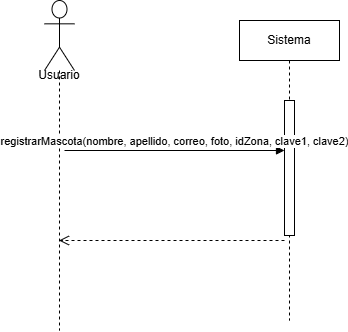

The diagram above was exported from draw.io. Its source (the exported page's mxGraphModel, read from the mxfile embedded in the PNG):
<mxGraphModel dx="1030" dy="562" grid="1" gridSize="10" guides="1" tooltips="1" connect="1" arrows="1" fold="1" page="1" pageScale="1" pageWidth="850" pageHeight="1100" math="0" shadow="0">
  <root>
    <mxCell id="0" />
    <mxCell id="1" parent="0" />
    <mxCell id="ScXSmy2PDMluNM7Db7fv-2" parent="1" style="shape=umlLifeline;perimeter=lifelinePerimeter;whiteSpace=wrap;html=1;container=1;dropTarget=0;collapsible=0;recursiveResize=0;outlineConnect=0;portConstraint=eastwest;newEdgeStyle={&quot;curved&quot;:0,&quot;rounded&quot;:0};participant=umlActor;size=70;" value="" vertex="1">
      <mxGeometry height="330" width="30" x="130" y="30" as="geometry" />
    </mxCell>
    <mxCell id="ScXSmy2PDMluNM7Db7fv-3" parent="1" style="text;html=1;whiteSpace=wrap;strokeColor=none;fillColor=none;align=center;verticalAlign=middle;rounded=0;" value="Usuario" vertex="1">
      <mxGeometry height="30" width="60" x="115" y="90" as="geometry" />
    </mxCell>
    <mxCell id="ScXSmy2PDMluNM7Db7fv-5" parent="1" style="shape=umlLifeline;perimeter=lifelinePerimeter;whiteSpace=wrap;html=1;container=1;dropTarget=0;collapsible=0;recursiveResize=0;outlineConnect=0;portConstraint=eastwest;newEdgeStyle={&quot;curved&quot;:0,&quot;rounded&quot;:0};" value="Sistema" vertex="1">
      <mxGeometry height="300" width="100" x="325" y="50" as="geometry" />
    </mxCell>
    <mxCell id="ScXSmy2PDMluNM7Db7fv-6" parent="ScXSmy2PDMluNM7Db7fv-5" style="html=1;points=[[0,0,0,0,5],[0,1,0,0,-5],[1,0,0,0,5],[1,1,0,0,-5]];perimeter=orthogonalPerimeter;outlineConnect=0;targetShapes=umlLifeline;portConstraint=eastwest;newEdgeStyle={&quot;curved&quot;:0,&quot;rounded&quot;:0};" value="" vertex="1">
      <mxGeometry height="135" width="10" x="45" y="80" as="geometry" />
    </mxCell>
    <mxCell id="ScXSmy2PDMluNM7Db7fv-7" edge="1" parent="1" style="html=1;verticalAlign=bottom;endArrow=block;curved=0;rounded=0;" target="ScXSmy2PDMluNM7Db7fv-6" value="registrarMascota(nombre, apellido, correo, foto, idZona, clave1, clave2)">
      <mxGeometry relative="1" width="80" as="geometry">
        <mxPoint x="150" y="180" as="sourcePoint" />
        <mxPoint x="450" y="180" as="targetPoint" />
      </mxGeometry>
    </mxCell>
    <mxCell id="ScXSmy2PDMluNM7Db7fv-8" edge="1" parent="1" style="html=1;verticalAlign=bottom;endArrow=open;dashed=1;endSize=8;curved=0;rounded=0;" target="ScXSmy2PDMluNM7Db7fv-2" value="">
      <mxGeometry relative="1" as="geometry">
        <mxPoint x="370" y="270" as="sourcePoint" />
        <mxPoint x="290" y="270" as="targetPoint" />
      </mxGeometry>
    </mxCell>
  </root>
</mxGraphModel>